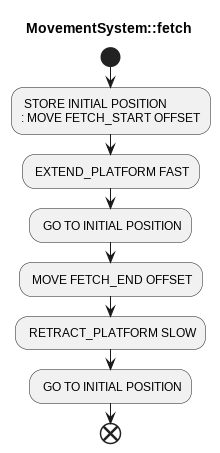

The diagram above was rendered by PlantUML. Its source (embedded in the PNG):
@startuml fetch
title MovementSystem::fetch

start
: STORE INITIAL POSITION
: MOVE FETCH_START OFFSET;
: EXTEND_PLATFORM FAST;
: GO TO INITIAL POSITION;
: MOVE FETCH_END OFFSET;
: RETRACT_PLATFORM SLOW;
: GO TO INITIAL POSITION;
end


@enduml